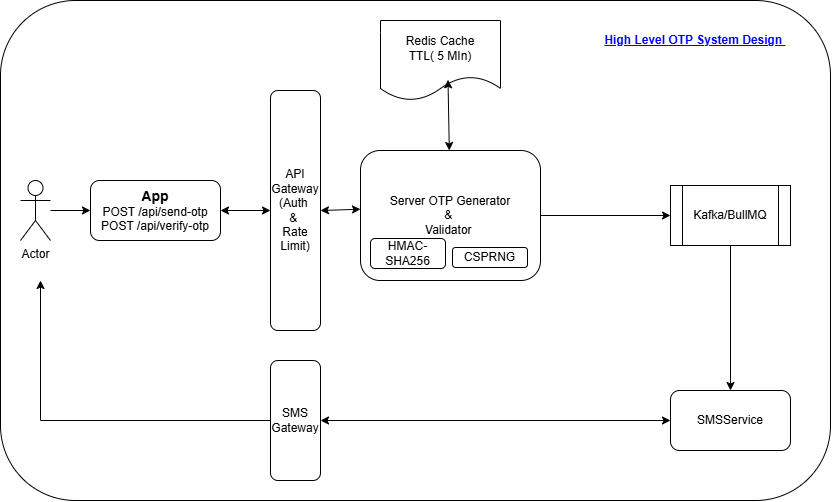

The diagram above was exported from draw.io. Its source (the exported page's mxGraphModel, read from the mxfile embedded in the PNG):
<mxGraphModel dx="1414" dy="743" grid="1" gridSize="10" guides="1" tooltips="1" connect="1" arrows="1" fold="1" page="1" pageScale="1" pageWidth="850" pageHeight="1100" math="0" shadow="0">
  <root>
    <mxCell id="0" />
    <mxCell id="1" parent="0" />
    <mxCell id="_rbEkKzv9-olHru2qS4a-45" parent="1" style="rounded=1;whiteSpace=wrap;html=1;roundedPerimeter=1;" value="" vertex="1">
      <mxGeometry height="500" width="830" x="10" y="10" as="geometry" />
    </mxCell>
    <mxCell id="_rbEkKzv9-olHru2qS4a-1" parent="1" style="rounded=1;whiteSpace=wrap;html=1;roundedPerimeter=1;" value="&lt;b&gt;&lt;font style=&quot;font-size: 14px;&quot;&gt;App&lt;/font&gt;&lt;/b&gt;&lt;div&gt;POST /api/send-otp&lt;/div&gt;&lt;div&gt;POST /api/verify-otp&lt;/div&gt;" vertex="1">
      <mxGeometry height="60" width="130" x="100" y="190" as="geometry" />
    </mxCell>
    <mxCell id="_rbEkKzv9-olHru2qS4a-2" parent="1" style="shape=document;whiteSpace=wrap;html=1;boundedLbl=1;" value="Redis Cache&lt;div&gt;TTL( 5 MIn)&lt;/div&gt;" vertex="1">
      <mxGeometry height="80" width="120" x="390" y="30" as="geometry" />
    </mxCell>
    <mxCell id="_rbEkKzv9-olHru2qS4a-4" edge="1" parent="1" source="_rbEkKzv9-olHru2qS4a-3" style="edgeStyle=orthogonalEdgeStyle;rounded=0;orthogonalLoop=1;jettySize=auto;html=1;defaultLabelBackgroundColor=page;labelPadding=0 4;" target="_rbEkKzv9-olHru2qS4a-1">
      <mxGeometry relative="1" as="geometry" />
    </mxCell>
    <mxCell id="_rbEkKzv9-olHru2qS4a-3" parent="1" style="shape=umlActor;verticalLabelPosition=bottom;verticalAlign=top;html=1;outlineConnect=0;labelPerimeter=1;" value="Actor" vertex="1">
      <mxGeometry height="60" width="30" x="30" y="190" as="geometry" />
    </mxCell>
    <mxCell id="_rbEkKzv9-olHru2qS4a-38" edge="1" parent="1" source="_rbEkKzv9-olHru2qS4a-5" style="edgeStyle=orthogonalEdgeStyle;rounded=0;orthogonalLoop=1;jettySize=auto;html=1;entryX=0;entryY=0.5;entryDx=0;entryDy=0;defaultLabelBackgroundColor=page;labelPadding=0 4;" target="_rbEkKzv9-olHru2qS4a-15">
      <mxGeometry relative="1" as="geometry" />
    </mxCell>
    <mxCell id="_rbEkKzv9-olHru2qS4a-5" parent="1" style="rounded=1;whiteSpace=wrap;html=1;roundedPerimeter=1;" value="Server&amp;nbsp;&lt;span style=&quot;background-color: transparent; color: light-dark(#000000, var(--ge-light-color, #ffffff));&quot;&gt;OTP Generator&lt;/span&gt;&lt;div&gt;&amp;amp;&amp;nbsp;&lt;/div&gt;&lt;div&gt;Validator&amp;nbsp;&lt;/div&gt;" vertex="1">
      <mxGeometry height="130" width="180" x="370" y="160" as="geometry" />
    </mxCell>
    <mxCell id="_rbEkKzv9-olHru2qS4a-9" parent="1" style="rounded=1;whiteSpace=wrap;html=1;roundedPerimeter=1;" value="API&lt;div&gt;Gateway&lt;/div&gt;&lt;div&gt;(Auth&amp;nbsp;&lt;/div&gt;&lt;div&gt;&amp;amp;&amp;nbsp;&lt;/div&gt;&lt;div&gt;Rate Limit)&lt;/div&gt;" vertex="1">
      <mxGeometry height="240" width="50" x="280" y="100" as="geometry" />
    </mxCell>
    <mxCell id="_rbEkKzv9-olHru2qS4a-12" parent="1" style="rounded=1;whiteSpace=wrap;html=1;roundedPerimeter=1;" value="CSPRNG" vertex="1">
      <mxGeometry height="20" width="75" x="462" y="257" as="geometry" />
    </mxCell>
    <mxCell id="_rbEkKzv9-olHru2qS4a-31" edge="1" parent="1" source="_rbEkKzv9-olHru2qS4a-15" style="edgeStyle=orthogonalEdgeStyle;rounded=0;orthogonalLoop=1;jettySize=auto;html=1;defaultLabelBackgroundColor=page;labelPadding=0 4;" target="_rbEkKzv9-olHru2qS4a-17">
      <mxGeometry relative="1" as="geometry" />
    </mxCell>
    <mxCell id="_rbEkKzv9-olHru2qS4a-15" parent="1" style="shape=process;whiteSpace=wrap;html=1;backgroundOutline=1;" value="Kafka/BullMQ" vertex="1">
      <mxGeometry height="60" width="120" x="680" y="195" as="geometry" />
    </mxCell>
    <mxCell id="_rbEkKzv9-olHru2qS4a-17" parent="1" style="rounded=1;whiteSpace=wrap;html=1;roundedPerimeter=1;" value="SMSService" vertex="1">
      <mxGeometry height="60" width="120" x="680" y="400" as="geometry" />
    </mxCell>
    <mxCell id="_rbEkKzv9-olHru2qS4a-22" edge="1" parent="1" source="_rbEkKzv9-olHru2qS4a-20" style="edgeStyle=orthogonalEdgeStyle;rounded=0;orthogonalLoop=1;jettySize=auto;html=1;defaultLabelBackgroundColor=page;labelPadding=0 4;">
      <mxGeometry relative="1" as="geometry">
        <mxPoint x="50" y="290" as="targetPoint" />
      </mxGeometry>
    </mxCell>
    <mxCell id="_rbEkKzv9-olHru2qS4a-20" parent="1" style="rounded=1;whiteSpace=wrap;html=1;roundedPerimeter=1;" value="SMS&lt;div&gt;Gateway&lt;/div&gt;" vertex="1">
      <mxGeometry height="120" width="50" x="280" y="370" as="geometry" />
    </mxCell>
    <mxCell id="_rbEkKzv9-olHru2qS4a-37" edge="1" parent="1" source="_rbEkKzv9-olHru2qS4a-5" style="endArrow=classic;startArrow=classic;html=1;rounded=0;defaultLabelBackgroundColor=page;labelPadding=0 4;" value="">
      <mxGeometry height="50" relative="1" width="50" as="geometry">
        <mxPoint x="457.5" y="139.28932188134524" as="sourcePoint" />
        <mxPoint x="457.5" y="89.28932188134524" as="targetPoint" />
      </mxGeometry>
    </mxCell>
    <mxCell id="_rbEkKzv9-olHru2qS4a-40" parent="1" style="rounded=1;whiteSpace=wrap;html=1;roundedPerimeter=1;direction=west;" value="HMAC-SHA256" vertex="1">
      <mxGeometry height="30" width="75" x="380" y="248" as="geometry" />
    </mxCell>
    <mxCell id="_rbEkKzv9-olHru2qS4a-41" edge="1" parent="1" style="endArrow=classic;startArrow=classic;html=1;rounded=0;defaultLabelBackgroundColor=page;labelPadding=0 4;entryX=0;entryY=0.5;entryDx=0;entryDy=0;" target="_rbEkKzv9-olHru2qS4a-9" value="">
      <mxGeometry height="50" relative="1" width="50" as="geometry">
        <mxPoint x="230" y="220" as="sourcePoint" />
        <mxPoint x="280" y="170" as="targetPoint" />
      </mxGeometry>
    </mxCell>
    <mxCell id="_rbEkKzv9-olHru2qS4a-43" edge="1" parent="1" source="_rbEkKzv9-olHru2qS4a-9" style="endArrow=classic;startArrow=classic;html=1;rounded=0;defaultLabelBackgroundColor=page;labelPadding=0 4;entryX=0.022;entryY=0.454;entryDx=0;entryDy=0;exitX=1;exitY=0.5;exitDx=0;exitDy=0;" target="_rbEkKzv9-olHru2qS4a-5" value="">
      <mxGeometry height="50" relative="1" width="50" as="geometry">
        <mxPoint x="330" y="230" as="sourcePoint" />
        <mxPoint x="380" y="180" as="targetPoint" />
      </mxGeometry>
    </mxCell>
    <mxCell id="_rbEkKzv9-olHru2qS4a-44" edge="1" parent="1" source="_rbEkKzv9-olHru2qS4a-20" style="endArrow=classic;startArrow=classic;html=1;rounded=0;defaultLabelBackgroundColor=page;labelPadding=0 4;entryX=0;entryY=0.5;entryDx=0;entryDy=0;exitX=1;exitY=0.5;exitDx=0;exitDy=0;" target="_rbEkKzv9-olHru2qS4a-17" value="">
      <mxGeometry height="50" relative="1" width="50" as="geometry">
        <mxPoint x="340" y="470" as="sourcePoint" />
        <mxPoint x="390" y="420" as="targetPoint" />
      </mxGeometry>
    </mxCell>
    <mxCell id="_rbEkKzv9-olHru2qS4a-46" parent="1" style="text;html=1;whiteSpace=wrap;strokeColor=none;fillColor=none;align=center;verticalAlign=middle;rounded=0;fontColor=#0000FF;" value="&lt;b&gt;&lt;u&gt;High Level OTP System Design&amp;nbsp;&lt;/u&gt;&lt;/b&gt;" vertex="1">
      <mxGeometry height="40" width="190" x="610" y="30" as="geometry" />
    </mxCell>
  </root>
</mxGraphModel>